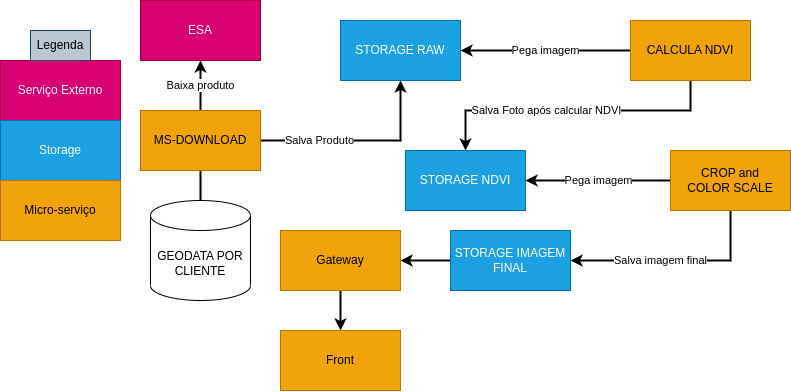

The diagram above was exported from draw.io. Its source (the exported page's mxGraphModel, read from the mxfile embedded in the PNG):
<mxGraphModel dx="1171" dy="633" grid="1" gridSize="10" guides="1" tooltips="1" connect="1" arrows="1" fold="1" page="1" pageScale="1" pageWidth="850" pageHeight="1100" math="0" shadow="0">
  <root>
    <mxCell id="0" />
    <mxCell id="1" parent="0" />
    <mxCell id="TRDa2j8mi8OTDQrMVC04-1" value="ESA" style="rounded=0;whiteSpace=wrap;html=1;fillColor=#d80073;fontColor=#ffffff;strokeColor=#A50040;" parent="1" vertex="1">
      <mxGeometry x="160" y="20" width="120" height="60" as="geometry" />
    </mxCell>
    <mxCell id="TRDa2j8mi8OTDQrMVC04-4" style="edgeStyle=orthogonalEdgeStyle;rounded=0;orthogonalLoop=1;jettySize=auto;html=1;entryX=0.5;entryY=0;entryDx=0;entryDy=0;entryPerimeter=0;strokeWidth=2;endArrow=none;endFill=0;" parent="1" source="TRDa2j8mi8OTDQrMVC04-2" target="TRDa2j8mi8OTDQrMVC04-3" edge="1">
      <mxGeometry relative="1" as="geometry" />
    </mxCell>
    <mxCell id="TRDa2j8mi8OTDQrMVC04-5" value="Baixa produto" style="edgeStyle=orthogonalEdgeStyle;rounded=0;orthogonalLoop=1;jettySize=auto;html=1;entryX=0.5;entryY=1;entryDx=0;entryDy=0;endArrow=classic;endFill=1;strokeWidth=2;" parent="1" source="TRDa2j8mi8OTDQrMVC04-2" target="TRDa2j8mi8OTDQrMVC04-1" edge="1">
      <mxGeometry relative="1" as="geometry" />
    </mxCell>
    <mxCell id="TRDa2j8mi8OTDQrMVC04-7" value="Salva Produto" style="edgeStyle=orthogonalEdgeStyle;rounded=0;orthogonalLoop=1;jettySize=auto;html=1;entryX=0.5;entryY=1;entryDx=0;entryDy=0;endArrow=classic;endFill=1;strokeWidth=2;" parent="1" source="TRDa2j8mi8OTDQrMVC04-2" target="TRDa2j8mi8OTDQrMVC04-6" edge="1">
      <mxGeometry x="-0.4074" relative="1" as="geometry">
        <mxPoint as="offset" />
      </mxGeometry>
    </mxCell>
    <mxCell id="TRDa2j8mi8OTDQrMVC04-2" value="MS-DOWNLOAD" style="rounded=0;whiteSpace=wrap;html=1;fillColor=#f0a30a;fontColor=#000000;strokeColor=#BD7000;" parent="1" vertex="1">
      <mxGeometry x="160" y="130" width="120" height="60" as="geometry" />
    </mxCell>
    <mxCell id="TRDa2j8mi8OTDQrMVC04-3" value="GEODATA POR CLIENTE" style="shape=cylinder3;whiteSpace=wrap;html=1;boundedLbl=1;backgroundOutline=1;size=15;" parent="1" vertex="1">
      <mxGeometry x="170" y="220" width="100" height="100" as="geometry" />
    </mxCell>
    <mxCell id="TRDa2j8mi8OTDQrMVC04-6" value="STORAGE RAW" style="rounded=0;whiteSpace=wrap;html=1;fillColor=#1ba1e2;fontColor=#ffffff;strokeColor=#006EAF;" parent="1" vertex="1">
      <mxGeometry x="360" y="40" width="120" height="60" as="geometry" />
    </mxCell>
    <mxCell id="TRDa2j8mi8OTDQrMVC04-9" value="Pega imagem" style="edgeStyle=orthogonalEdgeStyle;rounded=0;orthogonalLoop=1;jettySize=auto;html=1;entryX=1;entryY=0.5;entryDx=0;entryDy=0;endArrow=classic;endFill=1;strokeWidth=2;" parent="1" source="TRDa2j8mi8OTDQrMVC04-8" target="TRDa2j8mi8OTDQrMVC04-6" edge="1">
      <mxGeometry relative="1" as="geometry" />
    </mxCell>
    <mxCell id="TRDa2j8mi8OTDQrMVC04-11" value="Salva Foto após calcular NDVI" style="edgeStyle=orthogonalEdgeStyle;rounded=0;orthogonalLoop=1;jettySize=auto;html=1;entryX=0.5;entryY=0;entryDx=0;entryDy=0;endArrow=classic;endFill=1;strokeWidth=2;exitX=0.5;exitY=1;exitDx=0;exitDy=0;" parent="1" source="TRDa2j8mi8OTDQrMVC04-8" target="TRDa2j8mi8OTDQrMVC04-10" edge="1">
      <mxGeometry x="0.1831" relative="1" as="geometry">
        <Array as="points">
          <mxPoint x="710" y="130" />
          <mxPoint x="485" y="130" />
        </Array>
        <mxPoint as="offset" />
      </mxGeometry>
    </mxCell>
    <mxCell id="TRDa2j8mi8OTDQrMVC04-8" value="CALCULA NDVI" style="rounded=0;whiteSpace=wrap;html=1;fillColor=#f0a30a;fontColor=#000000;strokeColor=#BD7000;" parent="1" vertex="1">
      <mxGeometry x="650" y="40" width="120" height="60" as="geometry" />
    </mxCell>
    <mxCell id="TRDa2j8mi8OTDQrMVC04-10" value="STORAGE NDVI" style="rounded=0;whiteSpace=wrap;html=1;fillColor=#1ba1e2;fontColor=#ffffff;strokeColor=#006EAF;" parent="1" vertex="1">
      <mxGeometry x="425" y="170" width="120" height="60" as="geometry" />
    </mxCell>
    <mxCell id="TRDa2j8mi8OTDQrMVC04-13" value="Pega imagem" style="edgeStyle=orthogonalEdgeStyle;rounded=0;orthogonalLoop=1;jettySize=auto;html=1;entryX=1;entryY=0.5;entryDx=0;entryDy=0;endArrow=classic;endFill=1;strokeWidth=2;" parent="1" source="TRDa2j8mi8OTDQrMVC04-12" target="TRDa2j8mi8OTDQrMVC04-10" edge="1">
      <mxGeometry relative="1" as="geometry" />
    </mxCell>
    <mxCell id="TRDa2j8mi8OTDQrMVC04-15" value="Salva imagem final" style="edgeStyle=orthogonalEdgeStyle;rounded=0;orthogonalLoop=1;jettySize=auto;html=1;entryX=1;entryY=0.5;entryDx=0;entryDy=0;endArrow=classic;endFill=1;strokeWidth=2;" parent="1" source="TRDa2j8mi8OTDQrMVC04-12" target="TRDa2j8mi8OTDQrMVC04-14" edge="1">
      <mxGeometry x="0.1429" relative="1" as="geometry">
        <Array as="points">
          <mxPoint x="750" y="280" />
        </Array>
        <mxPoint as="offset" />
      </mxGeometry>
    </mxCell>
    <mxCell id="TRDa2j8mi8OTDQrMVC04-12" value="CROP and &lt;br&gt;COLOR SCALE" style="rounded=0;whiteSpace=wrap;html=1;fillColor=#f0a30a;fontColor=#000000;strokeColor=#BD7000;" parent="1" vertex="1">
      <mxGeometry x="690" y="170" width="120" height="60" as="geometry" />
    </mxCell>
    <mxCell id="TRDa2j8mi8OTDQrMVC04-17" style="edgeStyle=orthogonalEdgeStyle;rounded=0;orthogonalLoop=1;jettySize=auto;html=1;entryX=1;entryY=0.5;entryDx=0;entryDy=0;endArrow=classic;endFill=1;strokeWidth=2;" parent="1" source="TRDa2j8mi8OTDQrMVC04-14" target="TRDa2j8mi8OTDQrMVC04-16" edge="1">
      <mxGeometry relative="1" as="geometry" />
    </mxCell>
    <mxCell id="TRDa2j8mi8OTDQrMVC04-14" value="STORAGE IMAGEM FINAL" style="rounded=0;whiteSpace=wrap;html=1;fillColor=#1ba1e2;fontColor=#ffffff;strokeColor=#006EAF;" parent="1" vertex="1">
      <mxGeometry x="470" y="250" width="120" height="60" as="geometry" />
    </mxCell>
    <mxCell id="TRDa2j8mi8OTDQrMVC04-19" style="edgeStyle=orthogonalEdgeStyle;rounded=0;orthogonalLoop=1;jettySize=auto;html=1;entryX=0.5;entryY=0;entryDx=0;entryDy=0;endArrow=classic;endFill=1;strokeWidth=2;" parent="1" source="TRDa2j8mi8OTDQrMVC04-16" target="TRDa2j8mi8OTDQrMVC04-18" edge="1">
      <mxGeometry relative="1" as="geometry" />
    </mxCell>
    <mxCell id="TRDa2j8mi8OTDQrMVC04-16" value="Gateway" style="rounded=0;whiteSpace=wrap;html=1;fillColor=#f0a30a;fontColor=#000000;strokeColor=#BD7000;" parent="1" vertex="1">
      <mxGeometry x="300" y="250" width="120" height="60" as="geometry" />
    </mxCell>
    <mxCell id="TRDa2j8mi8OTDQrMVC04-18" value="Front" style="rounded=0;whiteSpace=wrap;html=1;fillColor=#f0a30a;fontColor=#000000;strokeColor=#BD7000;" parent="1" vertex="1">
      <mxGeometry x="300" y="350" width="120" height="60" as="geometry" />
    </mxCell>
    <mxCell id="TRDa2j8mi8OTDQrMVC04-20" value="Serviço Externo" style="rounded=0;whiteSpace=wrap;html=1;fillColor=#d80073;fontColor=#ffffff;strokeColor=#A50040;" parent="1" vertex="1">
      <mxGeometry x="20" y="80" width="120" height="60" as="geometry" />
    </mxCell>
    <mxCell id="TRDa2j8mi8OTDQrMVC04-21" value="Storage" style="rounded=0;whiteSpace=wrap;html=1;fillColor=#1ba1e2;fontColor=#ffffff;strokeColor=#006EAF;" parent="1" vertex="1">
      <mxGeometry x="20" y="140" width="120" height="60" as="geometry" />
    </mxCell>
    <mxCell id="TRDa2j8mi8OTDQrMVC04-22" value="Micro-serviço" style="rounded=0;whiteSpace=wrap;html=1;fillColor=#f0a30a;fontColor=#000000;strokeColor=#BD7000;" parent="1" vertex="1">
      <mxGeometry x="20" y="200" width="120" height="60" as="geometry" />
    </mxCell>
    <mxCell id="TRDa2j8mi8OTDQrMVC04-23" value="Legenda" style="text;html=1;strokeColor=#23445d;fillColor=#bac8d3;align=center;verticalAlign=middle;whiteSpace=wrap;rounded=0;" parent="1" vertex="1">
      <mxGeometry x="50" y="50" width="60" height="30" as="geometry" />
    </mxCell>
  </root>
</mxGraphModel>